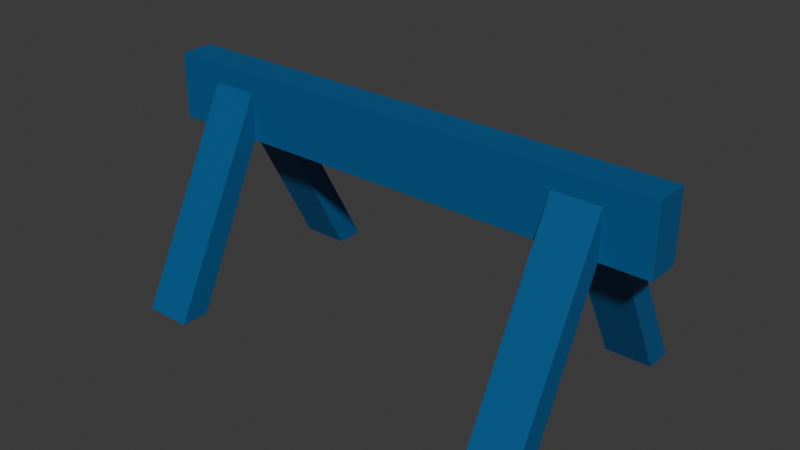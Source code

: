 # Source: policebarricade1.blend  (saved by Blender 4.5.90; exported with 4.5.12 LTS)
import bpy
from mathutils import Matrix  # noqa: F401  (used for matrix-valued properties, if any)

bpy.ops.wm.read_factory_settings(use_empty=True)
scene = bpy.context.scene
scene.name = 'Scene'

# ---- collections
col_collection = bpy.data.collections.new('Collection'); scene.collection.children.link(col_collection)

# ---- images (referenced by path relative to the original .blend; pixels are not part of the script)
import os
ASSET_DIR = os.environ.get("B2B_ASSET_DIR", "")  # directory of the original .blend (textures are referenced by path, not embedded)
HERE = os.path.dirname(os.path.abspath(__file__))  # packed textures are extracted next to this script under _unpacked/

def load_image(name, relpath, width, height, colorspace="sRGB"):
    """Load a texture the original file referenced (path relative to the .blend, or extracted next to this script)."""
    p = next((c for c in (os.path.join(HERE, relpath), os.path.join(ASSET_DIR, relpath)) if relpath and os.path.exists(c)), "")
    if p:
        img = bpy.data.images.load(p, check_existing=True)
        img.name = name
    else:  # same state as the original file: an image datablock whose file is absent (Cycles renders it pink)
        img = bpy.data.images.new(name, width, height)
        img.source = "FILE"
        img.filepath = "//" + (relpath or name)
    img.colorspace_settings.name = colorspace
    return img
img_material_base_color = load_image('Material Base Color', '_unpacked/Material_Base_Color.2af8be11.png', 256, 256, 'sRGB')

# ---- materials (node trees are filled in below, after node groups)
mat_material = bpy.data.materials.new('Material')
mat_material.alpha_threshold = 0.0
mat_material.roughness = 0.5
mat_material.line_color = (0.0, 0.0, 0.0, 1.0)

# ---- material node trees
mat_material.use_nodes = True; mat_material.node_tree.nodes.clear()
_N = mat_material.node_tree.nodes; _L = mat_material.node_tree.links
n0 = _N.new('ShaderNodeOutputMaterial'); n0.name = 'Material Output'; n0.location = (200, 100)
n1 = _N.new('ShaderNodeBsdfPrincipled'); n1.name = 'Principled BSDF'; n1.location = (-200, 100)
n1.inputs[3].default_value = 1.45
n2 = _N.new('ShaderNodeTexImage'); n2.name = 'Image Texture'; n2.location = (-490, 60)
n2.image = img_material_base_color
_L.new(n1.outputs[0], n0.inputs[0])
_L.new(n2.outputs[0], n1.inputs[0])
n0.is_active_output = True

# ---- world
world_world = bpy.data.worlds.new('World'); scene.world = world_world
world_world.use_nodes = True; world_world.node_tree.nodes.clear()
_N = world_world.node_tree.nodes; _L = world_world.node_tree.links
n0 = _N.new('ShaderNodeOutputWorld'); n0.name = 'World Output'; n0.location = (200, 100)
n1 = _N.new('ShaderNodeBackground'); n1.name = 'Background'; n1.location = (-200, 100)
n1.inputs[0].default_value = (0.05088, 0.05088, 0.05088, 1.0)
_L.new(n1.outputs[0], n0.inputs[0])
n0.is_active_output = True
world_world.color = (0.05088, 0.05088, 0.05088)
world_world.sun_shadow_jitter_overblur = 0.0

# ---- meshes
me_cube_col = bpy.data.meshes.new('Cube-col')
me_cube_col.from_pydata([(4.985, 0.3613, 1.0), (4.985, 0.3613, -0.4284), (4.985, -0.362, 1.0), (4.985, -0.362, -0.4284), (-6.011, 0.3613, 1.0), (-6.011, 0.3613, -0.4284), (-6.011, -0.362, 1.0), (-6.011, -0.362, -0.4284), (3.015, 0.3613, -0.4284), (3.015, -0.362, 1.0), (3.015, -0.362, -0.4284), (3.015, 0.3613, 1.0), (4.0, -0.362, -0.4284), (4.0, 0.3613, 1.0), (4.0, 0.3613, -0.4284), (4.0, -0.362, 1.0), (-4.001, 0.3613, -0.4284), (-4.001, -0.362, 1.0), (-4.001, -0.362, -0.4284), (-4.001, 0.3613, 1.0), (-5.006, 0.3613, -0.4284), (-5.006, -0.362, 1.0), (-5.006, -0.362, -0.4284), (-5.006, 0.3613, 1.0), (4.985, 0.3613, 0.5789), (-6.011, -0.362, 0.5789), (4.985, -0.362, 0.5789), (-6.011, 0.3613, 0.5789), (3.015, 0.3613, 0.5789), (3.015, -0.362, 0.5789), (4.0, -0.362, 0.5789), (4.0, 0.3613, 0.5789), (-4.001, 0.3613, 0.5789), (-4.001, -0.362, 0.5789), (-5.006, 0.3613, 0.5789), (-5.006, -0.362, 0.5789), (4.0, 2.107, -3.757), (3.015, 2.107, -3.757), (3.015, 2.708, -3.761), (4.0, 2.708, -3.761), (-4.001, 2.708, -3.761), (-4.001, 2.107, -3.757), (-5.006, 2.107, -3.757), (-5.006, 2.708, -3.761), (3.015, -2.614, -3.758), (3.015, -1.999, -3.756), (4.0, -1.999, -3.756), (4.0, -2.614, -3.758), (-5.006, -1.999, -3.756), (-4.001, -1.999, -3.756), (-4.001, -2.614, -3.758), (-5.006, -2.614, -3.758)], [], [(23, 4, 6, 21), (35, 21, 6, 25), (25, 6, 4, 27), (14, 1, 3, 12), (24, 0, 2, 26), (31, 13, 0, 24), (32, 19, 11, 28), (16, 8, 10, 18), (30, 15, 9, 29), (13, 11, 9, 15), (0, 13, 15, 2), (26, 2, 15, 30), (28, 11, 13, 31), (8, 14, 12, 10), (20, 16, 18, 22), (34, 23, 19, 32), (29, 9, 17, 33), (11, 19, 17, 9), (27, 4, 23, 34), (5, 20, 22, 7), (33, 17, 21, 35), (19, 23, 21, 17), (29, 10, 45, 44), (5, 27, 34, 20), (10, 29, 33, 18), (28, 31, 39, 38), (20, 34, 43, 42), (3, 26, 30, 12), (30, 29, 44, 47), (16, 32, 28, 8), (14, 31, 24, 1), (1, 24, 26, 3), (7, 25, 27, 5), (22, 35, 25, 7), (42, 43, 40, 41), (37, 38, 39, 36), (8, 28, 38, 37), (16, 20, 42, 41), (14, 8, 37, 36), (34, 32, 40, 43), (31, 14, 36, 39), (32, 16, 41, 40), (49, 50, 51, 48), (46, 47, 44, 45), (12, 30, 47, 46), (33, 35, 51, 50), (18, 33, 50, 49), (22, 18, 49, 48), (35, 22, 48, 51), (10, 12, 46, 45)])
_uv = me_cube_col.uv_layers.new(name='UVMap')
_uv.uv.foreach_set('vector', [0.8522, 0.5, 0.875, 0.5, 0.875, 0.75, 0.8522, 0.75, 0.5724, 0.9772, 0.625, 0.9772, 0.625, 1.0, 0.5724, 1.0, 0.5724, 0.0, 0.625, 0.0, 0.625, 0.25, 0.5724, 0.25, 0.3526, 0.5, 0.375, 0.5, 0.375, 0.75, 0.3526, 0.75, 0.5724, 0.5, 0.625, 0.5, 0.625, 0.75, 0.5724, 0.75, 0.5724, 0.4776, 0.625, 0.4776, 0.625, 0.5, 0.5724, 0.5, 0.5724, 0.2957, 0.625, 0.2957, 0.625, 0.4552, 0.5724, 0.4552, 0.1707, 0.5, 0.3302, 0.5, 0.3302, 0.75, 0.1707, 0.75, 0.5724, 0.7724, 0.625, 0.7724, 0.625, 0.7948, 0.5724, 0.7948, 0.6474, 0.5, 0.6698, 0.5, 0.6698, 0.75, 0.6474, 0.75, 0.625, 0.5, 0.6474, 0.5, 0.6474, 0.75, 0.625, 0.75, 0.5724, 0.75, 0.625, 0.75, 0.625, 0.7724, 0.5724, 0.7724, 0.5724, 0.4552, 0.625, 0.4552, 0.625, 0.4776, 0.5724, 0.4776, 0.3302, 0.5, 0.3526, 0.5, 0.3526, 0.75, 0.3302, 0.75, 0.1478, 0.5, 0.1707, 0.5, 0.1707, 0.75, 0.1478, 0.75, 0.5724, 0.2728, 0.625, 0.2728, 0.625, 0.2957, 0.5724, 0.2957, 0.5724, 0.7948, 0.625, 0.7948, 0.625, 0.9543, 0.5724, 0.9543, 0.6698, 0.5, 0.8293, 0.5, 0.8293, 0.75, 0.6698, 0.75, 0.5724, 0.25, 0.625, 0.25, 0.625, 0.2728, 0.5724, 0.2728, 0.125, 0.5, 0.1478, 0.5, 0.1478, 0.75, 0.125, 0.75, 0.5724, 0.9543, 0.625, 0.9543, 0.625, 0.9772, 0.5724, 0.9772, 0.8293, 0.5, 0.8522, 0.5, 0.8522, 0.75, 0.8293, 0.75, 0.5724, 0.7948, 0.375, 0.7948, 0.375, 0.7948, 0.5724, 0.7948, 0.375, 0.25, 0.5724, 0.25, 0.5724, 0.2728, 0.375, 0.2728, 0.375, 0.7948, 0.5724, 0.7948, 0.5724, 0.9543, 0.375, 0.9543, 0.5724, 0.4552, 0.5724, 0.4776, 0.5724, 0.4776, 0.5724, 0.4552, 0.375, 0.2728, 0.5724, 0.2728, 0.5724, 0.2728, 0.375, 0.2728, 0.375, 0.75, 0.5724, 0.75, 0.5724, 0.7724, 0.375, 0.7724, 0.5724, 0.7724, 0.5724, 0.7948, 0.5724, 0.7948, 0.5724, 0.7724, 0.375, 0.2957, 0.5724, 0.2957, 0.5724, 0.4552, 0.375, 0.4552, 0.375, 0.4776, 0.5724, 0.4776, 0.5724, 0.5, 0.375, 0.5, 0.375, 0.5, 0.5724, 0.5, 0.5724, 0.75, 0.375, 0.75, 0.375, 0.0, 0.5724, 0.0, 0.5724, 0.25, 0.375, 0.25, 0.375, 0.9772, 0.5724, 0.9772, 0.5724, 1.0, 0.375, 1.0, 0.375, 0.2728, 0.5724, 0.2728, 0.5724, 0.2957, 0.375, 0.2957, 0.375, 0.4552, 0.5724, 0.4552, 0.5724, 0.4776, 0.375, 0.4776, 0.375, 0.4552, 0.5724, 0.4552, 0.5724, 0.4552, 0.375, 0.4552, 0.1707, 0.5, 0.1478, 0.5, 0.1478, 0.5, 0.1707, 0.5, 0.3526, 0.5, 0.3302, 0.5, 0.3302, 0.5, 0.3526, 0.5, 0.5724, 0.2728, 0.5724, 0.2957, 0.5724, 0.2957, 0.5724, 0.2728, 0.5724, 0.4776, 0.375, 0.4776, 0.375, 0.4776, 0.5724, 0.4776, 0.5724, 0.2957, 0.375, 0.2957, 0.375, 0.2957, 0.5724, 0.2957, 0.375, 0.9543, 0.5724, 0.9543, 0.5724, 0.9772, 0.375, 0.9772, 0.375, 0.7724, 0.5724, 0.7724, 0.5724, 0.7948, 0.375, 0.7948, 0.375, 0.7724, 0.5724, 0.7724, 0.5724, 0.7724, 0.375, 0.7724, 0.5724, 0.9543, 0.5724, 0.9772, 0.5724, 0.9772, 0.5724, 0.9543, 0.375, 0.9543, 0.5724, 0.9543, 0.5724, 0.9543, 0.375, 0.9543, 0.1478, 0.75, 0.1707, 0.75, 0.1707, 0.75, 0.1478, 0.75, 0.5724, 0.9772, 0.375, 0.9772, 0.375, 0.9772, 0.5724, 0.9772, 0.3302, 0.75, 0.3526, 0.75, 0.3526, 0.75, 0.3302, 0.75])
me_cube_col.materials.append(mat_material)
me_cube_col.use_mirror_vertex_groups = False
me_cube_col.update()

# ---- objects
ob_cube = bpy.data.objects.new('Cube', me_cube_col)

# ---- transforms, parenting, visibility, modifiers, constraints
ob_cube.location = (0.0, 0.0, 0.0)
ob_cube.lock_rotations_4d = False
ob_cube.empty_display_type = 'ARROWS'
ob_cube.lineart.crease_threshold = 0.0

# ---- collection membership
col_collection.objects.link(ob_cube)

# ---- scene / render settings (as saved in the file)
scene.frame_start = 1; scene.frame_end = 250; scene.frame_set(1)
scene.render.engine = 'BLENDER_EEVEE_NEXT'
bpy.context.view_layer.update()

# ---- added for rendering (the .blend has no active camera and no usable light): camera, sun
cam_auto = bpy.data.cameras.new('AutoCamera')
cam_auto.lens = 50.0
cam_auto.sensor_width = 36.0
cam_auto.clip_end = 1000.0
ob_auto_camera = bpy.data.objects.new('AutoCamera', cam_auto)
scene.collection.objects.link(ob_auto_camera)
ob_auto_camera.location = (11.6171, -14.5089, 8.32353)
ob_auto_camera.rotation_euler = (1.09748, -7.21219e-08, 0.694738)
scene.camera = ob_auto_camera
light_auto_sun = bpy.data.lights.new('AutoSun', 'SUN')
light_auto_sun.energy = 3.0
light_auto_sun.angle = 0.0523599
ob_auto_sun = bpy.data.objects.new('AutoSun', light_auto_sun)
scene.collection.objects.link(ob_auto_sun)
ob_auto_sun.rotation_euler = (0.872665, 0.174533, 0.523599)
bpy.context.view_layer.update()
